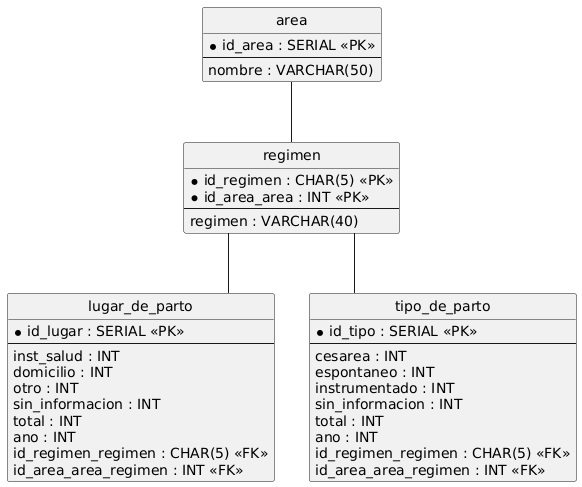

The diagram above was rendered by PlantUML. Its source (embedded in the PNG):
@startuml
hide circle
skinparam linetype ortho

entity "regimen" as regimen {
  * id_regimen : CHAR(5) <<PK>>
  * id_area_area : INT <<PK>>
  --
  regimen : VARCHAR(40)
}

entity "lugar_de_parto" as lugar_de_parto {
  * id_lugar : SERIAL <<PK>>
  --
  inst_salud : INT
  domicilio : INT
  otro : INT
  sin_informacion : INT
  total : INT
  ano : INT
  id_regimen_regimen : CHAR(5) <<FK>>
  id_area_area_regimen : INT <<FK>>
}

entity "tipo_de_parto" as tipo_de_parto {
  * id_tipo : SERIAL <<PK>>
  --
  cesarea : INT
  espontaneo : INT
  instrumentado : INT
  sin_informacion : INT
  total : INT
  ano : INT
  id_regimen_regimen : CHAR(5) <<FK>>
  id_area_area_regimen : INT <<FK>>
}

entity "area" as area {
  * id_area : SERIAL <<PK>>
  --
  nombre : VARCHAR(50)
}

area -- regimen
regimen -- lugar_de_parto
regimen -- tipo_de_parto
@enduml